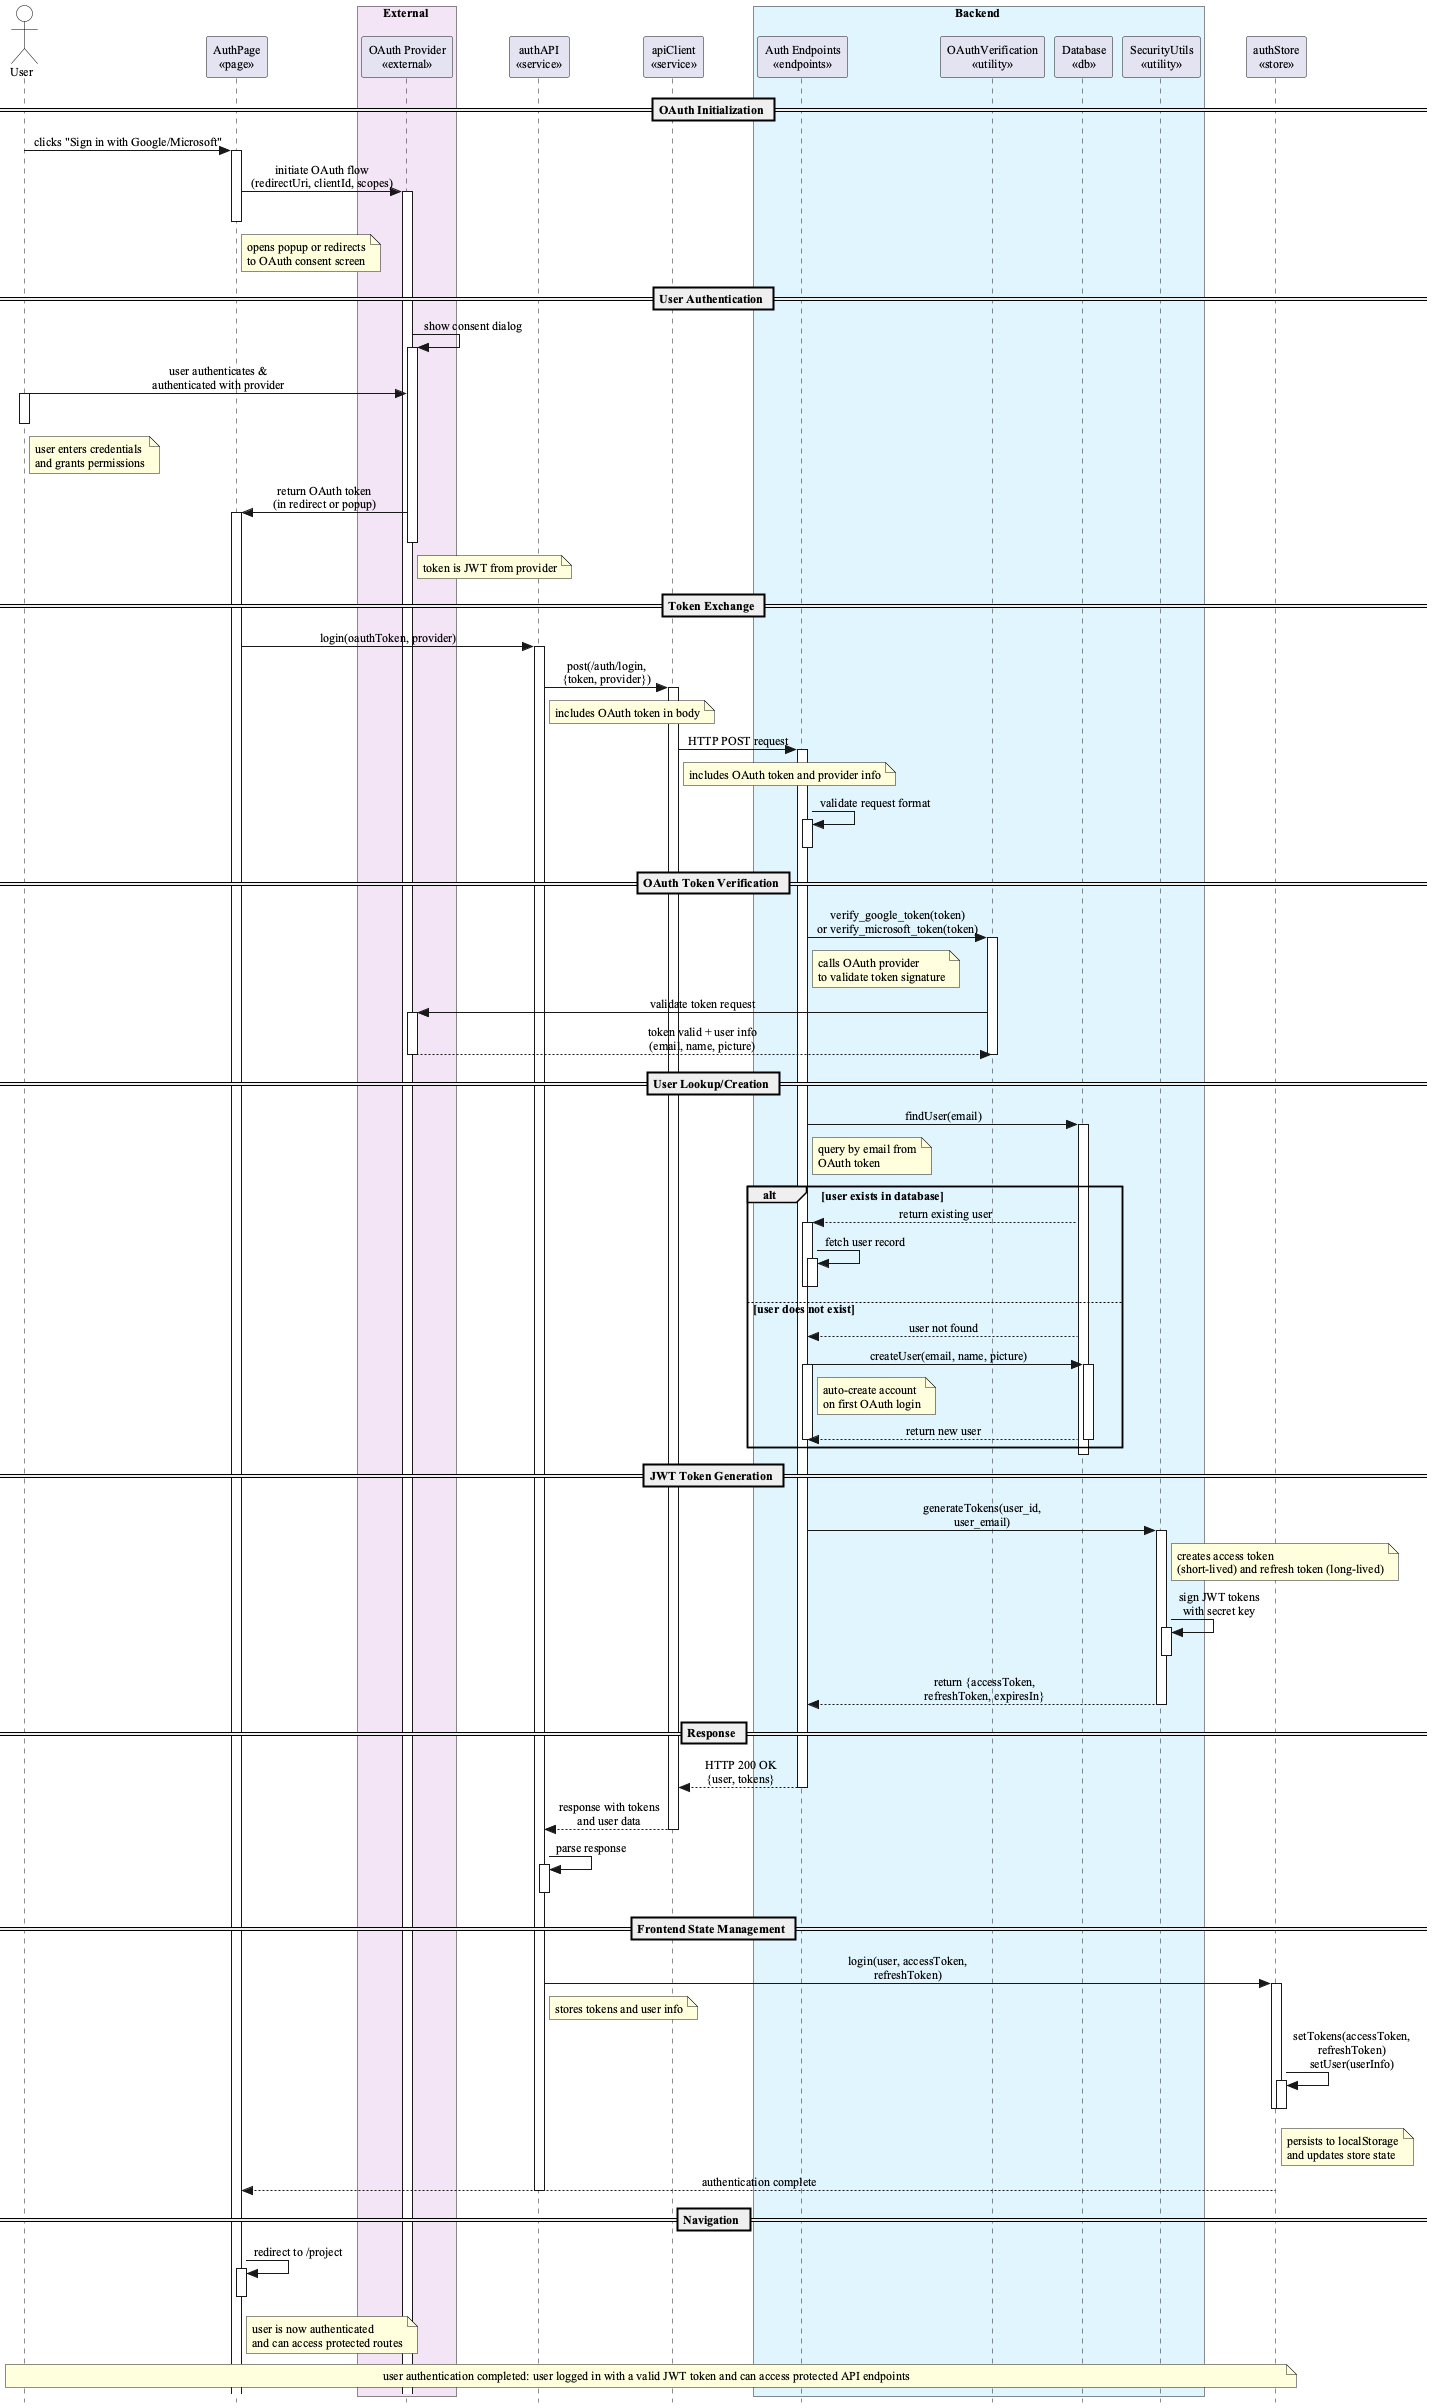

The diagram above was rendered by PlantUML. Its source (embedded in the PNG):
@startuml user_authentication_sequence_diagram

!define BACKEND_COLOR #E1F5FF
!define EXTERNAL_COLOR #F3E5F5

skinparam style strictuml
skinparam actorBackgroundColor #FFFFFF
skinparam actorBorderColor #000000
skinparam sequenceMessageAlign center
skinparam defaultFontName serif
skinparam defaultFontSize 12


' === participants ===
actor "User" as User
participant "AuthPage\n<<page>>" as AuthPage
box External EXTERNAL_COLOR
participant "OAuth Provider\n<<external>>" as OAuthProvider
end box
participant "authAPI\n<<service>>" as AuthAPI
participant "apiClient\n<<service>>" as ApiClient
box Backend BACKEND_COLOR
participant "Auth Endpoints\n<<endpoints>>" as AuthEndpoints
participant "OAuthVerification\n<<utility>>" as OAuthVerify
participant "Database\n<<db>>" as Database
participant "SecurityUtils\n<<utility>>" as Security
end box
participant "authStore\n<<store>>" as AuthStore

== OAuth Initialization ==

User -> AuthPage: clicks "Sign in with Google/Microsoft"
activate AuthPage

AuthPage -> OAuthProvider: initiate OAuth flow\n(redirectUri, clientId, scopes)
activate OAuthProvider

note right of AuthPage: opens popup or redirects\nto OAuth consent screen

deactivate AuthPage

== User Authentication ==

OAuthProvider -> OAuthProvider: show consent dialog
activate OAuthProvider

User -> OAuthProvider: user authenticates &\nauthenticated with provider
activate User

note right of User: user enters credentials\nand grants permissions

deactivate User

OAuthProvider -> AuthPage: return OAuth token\n(in redirect or popup)
activate AuthPage

deactivate OAuthProvider

note right of OAuthProvider: token is JWT from provider

== Token Exchange ==

AuthPage -> AuthAPI: login(oauthToken, provider)
activate AuthAPI

AuthAPI -> ApiClient: post(/auth/login,\n{token, provider})
activate ApiClient

note right of AuthAPI: includes OAuth token in body

ApiClient -> AuthEndpoints: HTTP POST request
activate AuthEndpoints

note right of ApiClient: includes OAuth token and provider info

AuthEndpoints -> AuthEndpoints: validate request format
activate AuthEndpoints

deactivate AuthEndpoints

== OAuth Token Verification ==

AuthEndpoints -> OAuthVerify: verify_google_token(token)\nor verify_microsoft_token(token)
activate OAuthVerify

note right of AuthEndpoints: calls OAuth provider\nto validate token signature

OAuthVerify -> OAuthProvider: validate token request
activate OAuthProvider

OAuthProvider --> OAuthVerify: token valid + user info\n(email, name, picture)
deactivate OAuthProvider

deactivate OAuthVerify

== User Lookup/Creation ==

AuthEndpoints -> Database: findUser(email)
activate Database

note right of AuthEndpoints: query by email from\nOAuth token

alt user exists in database
    Database --> AuthEndpoints: return existing user
    activate AuthEndpoints
    
    AuthEndpoints -> AuthEndpoints: fetch user record
    activate AuthEndpoints
    
    deactivate AuthEndpoints
    deactivate AuthEndpoints
    
else user does not exist
    Database --> AuthEndpoints: user not found
    
    AuthEndpoints -> Database: createUser(email, name, picture)
    activate AuthEndpoints
    activate Database
    
    note right of AuthEndpoints: auto-create account\non first OAuth login
    
    Database --> AuthEndpoints: return new user
    deactivate Database
    
    deactivate AuthEndpoints
    
end

deactivate Database

== JWT Token Generation ==

AuthEndpoints -> Security: generateTokens(user_id,\nuser_email)
activate Security

note right of Security: creates access token\n(short-lived) and refresh token (long-lived)

Security -> Security: sign JWT tokens\nwith secret key
activate Security

deactivate Security

Security --> AuthEndpoints: return {accessToken,\nrefreshToken, expiresIn}
deactivate Security

== Response ==

AuthEndpoints --> ApiClient: HTTP 200 OK\n{user, tokens}
deactivate AuthEndpoints

ApiClient --> AuthAPI: response with tokens\nand user data
deactivate ApiClient

AuthAPI -> AuthAPI: parse response
activate AuthAPI

deactivate AuthAPI

== Frontend State Management ==

AuthAPI -> AuthStore: login(user, accessToken,\nrefreshToken)
activate AuthStore

note right of AuthAPI: stores tokens and user info

AuthStore -> AuthStore: setTokens(accessToken,\nrefreshToken)\nsetUser(userInfo)
activate AuthStore

note right of AuthStore: persists to localStorage\nand updates store state

deactivate AuthStore
deactivate AuthStore

AuthStore --> AuthPage: authentication complete
deactivate AuthAPI

== Navigation ==

AuthPage -> AuthPage: redirect to /project
activate AuthPage

note right of AuthPage: user is now authenticated\nand can access protected routes

deactivate AuthPage

note over User, AuthStore
    user authentication completed: user logged in with a valid JWT token and can access protected API endpoints
end note

@enduml